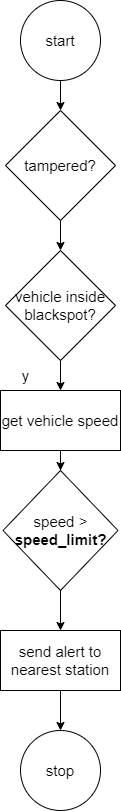

The diagram above was exported from draw.io. Its source (the exported page's mxGraphModel, read from the mxfile embedded in the PNG):
<mxGraphModel dx="1311" dy="793" grid="1" gridSize="10" guides="1" tooltips="1" connect="1" arrows="1" fold="1" page="1" pageScale="1" pageWidth="850" pageHeight="1100" math="0" shadow="0">
  <root>
    <mxCell id="0" />
    <mxCell id="1" parent="0" />
    <mxCell id="2" value="" style="edgeStyle=orthogonalEdgeStyle;rounded=0;orthogonalLoop=1;jettySize=auto;html=1;fontSize=15;" edge="1" source="3" parent="1">
      <mxGeometry relative="1" as="geometry">
        <mxPoint x="405" y="2349.9999999999995" as="targetPoint" />
      </mxGeometry>
    </mxCell>
    <mxCell id="3" value="start" style="ellipse;whiteSpace=wrap;html=1;fontSize=15;" vertex="1" parent="1">
      <mxGeometry x="365" y="2240" width="80" height="80" as="geometry" />
    </mxCell>
    <mxCell id="4" value="" style="edgeStyle=orthogonalEdgeStyle;rounded=0;orthogonalLoop=1;jettySize=auto;html=1;fontSize=15;" edge="1" target="6" parent="1">
      <mxGeometry relative="1" as="geometry">
        <mxPoint x="405" y="2599.9999999999995" as="sourcePoint" />
      </mxGeometry>
    </mxCell>
    <mxCell id="5" value="" style="edgeStyle=orthogonalEdgeStyle;rounded=0;orthogonalLoop=1;jettySize=auto;html=1;fontSize=15;" edge="1" source="6" target="15" parent="1">
      <mxGeometry relative="1" as="geometry" />
    </mxCell>
    <mxCell id="6" value="get vehicle speed" style="whiteSpace=wrap;html=1;fontSize=15;" vertex="1" parent="1">
      <mxGeometry x="345" y="2630" width="120" height="60" as="geometry" />
    </mxCell>
    <mxCell id="7" value="send alert to nearest station" style="whiteSpace=wrap;html=1;fontSize=15;" vertex="1" parent="1">
      <mxGeometry x="345" y="2870" width="120" height="60" as="geometry" />
    </mxCell>
    <mxCell id="8" value="stop" style="ellipse;whiteSpace=wrap;html=1;fontSize=15;" vertex="1" parent="1">
      <mxGeometry x="365" y="2970" width="80" height="80" as="geometry" />
    </mxCell>
    <mxCell id="9" style="edgeStyle=orthogonalEdgeStyle;rounded=0;orthogonalLoop=1;jettySize=auto;html=1;fontSize=15;entryX=0.5;entryY=0;entryDx=0;entryDy=0;" edge="1" target="8" parent="1">
      <mxGeometry relative="1" as="geometry">
        <mxPoint x="405" y="2950" as="targetPoint" />
        <mxPoint x="405" y="2930" as="sourcePoint" />
      </mxGeometry>
    </mxCell>
    <mxCell id="10" value="" style="edgeStyle=orthogonalEdgeStyle;rounded=0;orthogonalLoop=1;jettySize=auto;html=1;fontSize=15;" edge="1" source="11" target="12" parent="1">
      <mxGeometry relative="1" as="geometry" />
    </mxCell>
    <mxCell id="11" value="tampered?" style="rhombus;whiteSpace=wrap;html=1;fontSize=15;" vertex="1" parent="1">
      <mxGeometry x="350" y="2350" width="110" height="110" as="geometry" />
    </mxCell>
    <mxCell id="12" value="vehicle inside blackspot?" style="rhombus;whiteSpace=wrap;html=1;fontSize=15;" vertex="1" parent="1">
      <mxGeometry x="350" y="2490" width="110" height="110" as="geometry" />
    </mxCell>
    <mxCell id="13" value="y" style="text;html=1;align=center;verticalAlign=middle;resizable=0;points=[];autosize=1;strokeColor=none;fillColor=none;fontSize=15;" vertex="1" parent="1">
      <mxGeometry x="355" y="2600" width="30" height="30" as="geometry" />
    </mxCell>
    <mxCell id="14" style="edgeStyle=orthogonalEdgeStyle;rounded=0;orthogonalLoop=1;jettySize=auto;html=1;entryX=0.5;entryY=0;entryDx=0;entryDy=0;fontSize=15;" edge="1" source="15" target="7" parent="1">
      <mxGeometry relative="1" as="geometry" />
    </mxCell>
    <mxCell id="15" value="speed &amp;gt; &lt;b&gt;speed_limit?&lt;/b&gt;" style="rhombus;whiteSpace=wrap;html=1;fontSize=15;" vertex="1" parent="1">
      <mxGeometry x="347.5" y="2710" width="115" height="120" as="geometry" />
    </mxCell>
  </root>
</mxGraphModel>